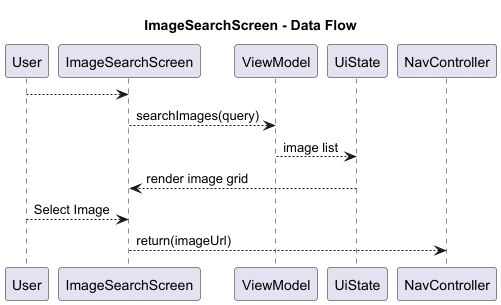

The diagram above was rendered by PlantUML. Its source (embedded in the PNG):
@startuml
title ImageSearchScreen - Data Flow

participant User as A1
participant ImageSearchScreen as B1
participant ViewModel as C1
participant UiState as D1
participant NavController as E1

A1 --> B1
B1 --> C1 : searchImages(query)
C1 --> D1 : image list
D1 --> B1 : render image grid

A1 --> B1 : Select Image
B1 --> E1 : return(imageUrl)

@enduml